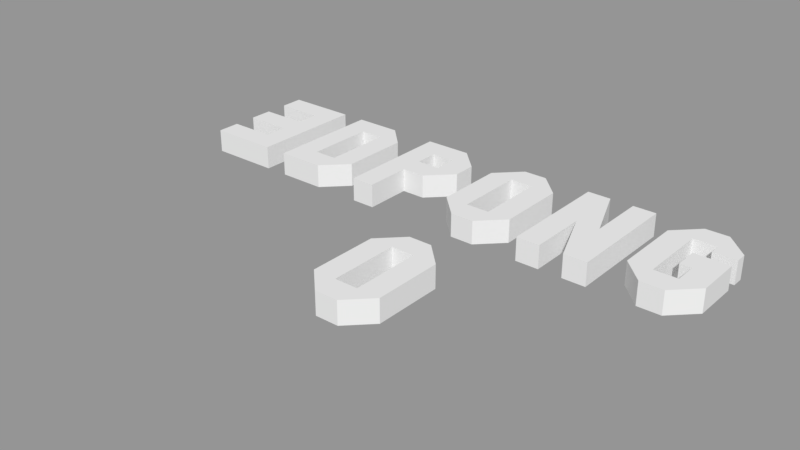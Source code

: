 # Source: 3d_pong_models.blend  (saved by Blender 2.79.0; exported with 4.5.12 LTS)
import bpy
from mathutils import Matrix  # noqa: F401  (used for matrix-valued properties, if any)

bpy.ops.wm.read_factory_settings(use_empty=True)
scene = bpy.context.scene
scene.name = 'TitleScreen'

# ---- collections
col_collection_1_003 = bpy.data.collections.new('Collection 1.003'); scene.collection.children.link(col_collection_1_003)

# ---- meshes
me_plane_006 = bpy.data.meshes.new('Plane.006')
me_plane_006.from_pydata([(1.0, -5.0, 0.0), (1.0, 5.0, 0.0), (-1.0, 3.0, 0.0), (1.0, 3.0, 0.0), (-1.0, -3.0, 0.0), (1.0, -3.0, 0.0), (3.0, -5.0, 0.0), (3.0, 5.0, 0.0), (3.0, 3.0, 0.0), (5.0, 3.0, 0.0), (3.0, -3.0, 0.0), (5.0, -3.0, 0.0), (-1.0, -3.0, -2.0), (1.0, -5.0, -2.0), (1.0, 3.0, -2.0), (1.0, 5.0, -2.0), (-1.0, 3.0, -2.0), (1.0, -3.0, -2.0), (3.0, -3.0, -2.0), (3.0, -5.0, -2.0), (5.0, 3.0, -2.0), (3.0, 5.0, -2.0), (3.0, 3.0, -2.0), (5.0, -3.0, -2.0)], [], [(2, 3, 1), (4, 5, 3, 2), (4, 0, 5), (8, 9, 7), (10, 11, 9, 8), (6, 11, 10), (3, 8, 7, 1), (0, 6, 10, 5), (16, 15, 14), (12, 16, 14, 17), (12, 17, 13), (22, 21, 20), (18, 22, 20, 23), (19, 18, 23), (14, 15, 21, 22), (13, 17, 18, 19), (0, 13, 19, 6), (2, 16, 12, 4), (10, 18, 17, 5), (1, 15, 16, 2), (9, 20, 21, 7), (3, 14, 22, 8), (8, 22, 18, 10), (5, 17, 14, 3), (7, 21, 15, 1), (4, 12, 13, 0), (6, 19, 23, 11), (11, 23, 20, 9)])
me_plane_006.use_remesh_preserve_volume = False
me_plane_006.use_remesh_preserve_attributes = False
me_plane_006.use_mirror_vertex_groups = False
me_plane_006.update()
me_plane_005 = bpy.data.meshes.new('Plane.005')
me_plane_005.from_pydata([(1.0, -5.0, 0.0), (3.0, 2.0, 0.0), (1.0, 5.0, 0.0), (-1.0, 3.0, 0.0), (-1.0, -3.0, 0.0), (1.0, -3.0, 0.0), (1.0, 3.0, 0.0), (3.0, -5.0, 0.0), (2.0, 1.0, 0.0), (3.0, 5.0, 0.0), (2.0, -1.0, 0.0), (3.0, 3.0, 0.0), (3.0, -3.0, 0.0), (5.0, -3.0, 0.0), (3.0, -1.0, 0.0), (5.0, 1.0, 0.0), (5.0, 3.0, 0.0), (3.0, 1.0, 0.0), (5.0, -1.0, 0.0), (5.0, 2.0, 0.0), (3.0, 3.0, -2.0), (5.0, 3.0, -2.0), (-1.0, -3.0, -2.0), (1.0, -5.0, -2.0), (1.0, 3.0, -2.0), (1.0, 5.0, -2.0), (-1.0, 3.0, -2.0), (1.0, -3.0, -2.0), (3.0, -3.0, -2.0), (3.0, -5.0, -2.0), (3.0, 1.0, -2.0), (2.0, 1.0, -2.0), (2.0, -1.0, -2.0), (3.0, -1.0, -2.0), (3.0, 5.0, -2.0), (3.0, 2.0, -2.0), (5.0, 2.0, -2.0), (5.0, -3.0, -2.0), (5.0, -1.0, -2.0), (5.0, 1.0, -2.0)], [], [(3, 6, 2), (4, 0, 5), (4, 5, 6, 3), (14, 18, 15, 17), (7, 13, 12), (12, 13, 18, 14), (6, 11, 9, 2), (0, 7, 12, 5), (14, 17, 8, 10), (9, 11, 16), (16, 11, 1, 19), (26, 25, 24), (22, 27, 23), (22, 26, 24, 27), (33, 30, 39, 38), (29, 28, 37), (28, 33, 38, 37), (24, 25, 34, 20), (23, 27, 28, 29), (33, 32, 31, 30), (34, 21, 20), (21, 36, 35, 20), (3, 26, 22, 4), (6, 24, 20, 11), (8, 31, 32, 10), (9, 34, 25, 2), (19, 36, 21, 16), (5, 27, 24, 6), (0, 23, 29, 7), (1, 35, 36, 19), (11, 20, 35, 1), (12, 28, 27, 5), (7, 29, 37, 13), (4, 22, 23, 0), (18, 38, 39, 15), (15, 39, 30, 17), (17, 30, 31, 8), (13, 37, 38, 18), (2, 25, 26, 3), (16, 21, 34, 9), (10, 32, 33, 14), (14, 33, 28, 12)])
me_plane_005.use_remesh_preserve_volume = False
me_plane_005.use_remesh_preserve_attributes = False
me_plane_005.use_mirror_vertex_groups = False
me_plane_005.update()
me_plane_004 = bpy.data.meshes.new('Plane.004')
me_plane_004.from_pydata([(-1.0, -5.0, 0.0), (1.0, -5.0, 0.0), (-1.0, 5.0, 0.0), (1.0, 5.0, 0.0), (-1.0, 0.0, 0.0), (1.0, 0.0, 0.0), (3.0, -5.0, 0.0), (5.0, -5.0, 0.0), (3.0, 5.0, 0.0), (5.0, 5.0, 0.0), (3.0, 0.0, 0.0), (5.0, 0.0, 0.0), (-1.0, -5.0, -2.0), (1.0, -5.0, -2.0), (1.0, 0.0, -2.0), (1.0, 5.0, -2.0), (-1.0, 5.0, -2.0), (-1.0, 0.0, -2.0), (3.0, 0.0, -2.0), (3.0, -5.0, -2.0), (5.0, -5.0, -2.0), (5.0, 5.0, -2.0), (3.0, 5.0, -2.0), (5.0, 0.0, -2.0)], [], [(4, 5, 3, 2), (10, 11, 9, 8), (6, 7, 11, 10), (5, 6, 10, 3), (0, 1, 5, 4), (17, 16, 15, 14), (18, 22, 21, 23), (19, 18, 23, 20), (14, 15, 18, 19), (12, 17, 14, 13), (10, 18, 15, 3), (1, 13, 14, 5), (11, 23, 21, 9), (3, 15, 16, 2), (9, 21, 22, 8), (2, 16, 17, 4), (8, 22, 18, 10), (0, 12, 13, 1), (5, 14, 19, 6), (4, 17, 12, 0), (7, 20, 23, 11), (6, 19, 20, 7)])
me_plane_004.use_remesh_preserve_volume = False
me_plane_004.use_remesh_preserve_attributes = False
me_plane_004.use_mirror_vertex_groups = False
me_plane_004.update()
me_plane_003 = bpy.data.meshes.new('Plane.003')
me_plane_003.from_pydata([(1.0, -5.0, 0.0), (1.0, 5.0, 0.0), (-1.0, 3.0, 0.0), (1.0, 3.0, 0.0), (-1.0, -3.0, 0.0), (1.0, -3.0, 0.0), (3.0, -5.0, 0.0), (3.0, 5.0, 0.0), (3.0, 3.0, 0.0), (5.0, 3.0, 0.0), (3.0, -3.0, 0.0), (5.0, -3.0, 0.0), (-1.0, -3.0, -2.0), (1.0, -5.0, -2.0), (1.0, 3.0, -2.0), (1.0, 5.0, -2.0), (-1.0, 3.0, -2.0), (1.0, -3.0, -2.0), (3.0, -3.0, -2.0), (3.0, -5.0, -2.0), (5.0, 3.0, -2.0), (3.0, 5.0, -2.0), (3.0, 3.0, -2.0), (5.0, -3.0, -2.0)], [], [(2, 3, 1), (4, 5, 3, 2), (4, 0, 5), (8, 9, 7), (10, 11, 9, 8), (6, 11, 10), (3, 8, 7, 1), (0, 6, 10, 5), (16, 15, 14), (12, 16, 14, 17), (12, 17, 13), (22, 21, 20), (18, 22, 20, 23), (19, 18, 23), (14, 15, 21, 22), (13, 17, 18, 19), (0, 13, 19, 6), (2, 16, 12, 4), (10, 18, 17, 5), (1, 15, 16, 2), (9, 20, 21, 7), (3, 14, 22, 8), (8, 22, 18, 10), (5, 17, 14, 3), (7, 21, 15, 1), (4, 12, 13, 0), (6, 19, 23, 11), (11, 23, 20, 9)])
me_plane_003.use_remesh_preserve_volume = False
me_plane_003.use_remesh_preserve_attributes = False
me_plane_003.use_mirror_vertex_groups = False
me_plane_003.update()
me_plane_002 = bpy.data.meshes.new('Plane.002')
me_plane_002.from_pydata([(-1.0, -5.0, 0.0), (1.0, -5.0, 0.0), (-1.0, 5.0, 0.0), (1.0, 5.0, 0.0), (-1.0, 3.0, 0.0), (1.0, 3.0, 0.0), (-1.0, 1.0, 0.0), (1.0, 1.0, 0.0), (-1.0, -1.0, 0.0), (1.0, -1.0, 0.0), (3.0, 5.0, 0.0), (3.0, 3.0, 0.0), (5.0, 3.0, 0.0), (3.0, 1.0, 0.0), (5.0, 1.0, 0.0), (3.0, -1.0, 0.0), (-1.0, -5.0, -2.0), (1.0, -5.0, -2.0), (-1.0, 5.0, -2.0), (1.0, 5.0, -2.0), (-1.0, 3.0, -2.0), (1.0, 3.0, -2.0), (-1.0, 1.0, -2.0), (1.0, 1.0, -2.0), (-1.0, -1.0, -2.0), (1.0, -1.0, -2.0), (3.0, 5.0, -2.0), (3.0, 3.0, -2.0), (5.0, 3.0, -2.0), (3.0, 1.0, -2.0), (5.0, 1.0, -2.0), (3.0, -1.0, -2.0)], [], [(4, 5, 3, 2), (6, 7, 5, 4), (8, 9, 7, 6), (0, 1, 9, 8), (3, 5, 11, 10), (10, 11, 12), (12, 11, 13, 14), (14, 13, 15), (9, 15, 13, 7), (20, 18, 19, 21), (22, 20, 21, 23), (24, 22, 23, 25), (16, 24, 25, 17), (19, 26, 27, 21), (26, 28, 27), (28, 30, 29, 27), (30, 31, 29), (25, 23, 29, 31), (7, 23, 21, 5), (11, 27, 29, 13), (15, 31, 30, 14), (10, 26, 19, 3), (4, 20, 22, 6), (8, 24, 16, 0), (5, 21, 27, 11), (9, 25, 31, 15), (0, 16, 17, 1), (12, 28, 26, 10), (13, 29, 23, 7), (6, 22, 24, 8), (3, 19, 18, 2), (1, 17, 25, 9), (2, 18, 20, 4), (14, 30, 28, 12)])
me_plane_002.use_remesh_preserve_volume = False
me_plane_002.use_remesh_preserve_attributes = False
me_plane_002.use_mirror_vertex_groups = False
me_plane_002.update()
me_plane_001 = bpy.data.meshes.new('Plane.001')
me_plane_001.from_pydata([(1.0, -1.0, 0.0), (1.0, 1.0, 0.0), (3.0, -1.0, 0.0), (3.0, 1.0, 0.0), (1.0, 3.0, -8.742e-08), (3.0, 3.0, -8.742e-08), (1.0, 5.0, -1.748e-07), (3.0, 5.0, -1.748e-07), (1.0, -3.0, 8.742e-08), (3.0, -3.0, 8.742e-08), (1.0, -5.0, 1.748e-07), (3.0, -5.0, 1.748e-07), (-3.0, -1.0, 0.0), (-3.0, 1.0, 0.0), (-3.0, 3.0, -8.742e-08), (-3.0, 5.0, -1.748e-07), (-3.0, -3.0, 8.742e-08), (-3.0, -5.0, 1.748e-07), (1.0, -1.0, -2.0), (1.0, 1.0, -2.0), (3.0, -1.0, -2.0), (3.0, 1.0, -2.0), (3.0, 3.0, -2.0), (1.0, 3.0, -2.0), (3.0, 5.0, -2.0), (1.0, 5.0, -2.0), (1.0, -3.0, -2.0), (3.0, -3.0, -2.0), (1.0, -5.0, -2.0), (3.0, -5.0, -2.0), (-3.0, 1.0, -2.0), (-3.0, -1.0, -2.0), (-3.0, 5.0, -2.0), (-3.0, 3.0, -2.0), (-3.0, -3.0, -2.0), (-3.0, -5.0, -2.0), (5.0, -3.0, -2.0), (7.0, -3.0, -2.0), (7.0, -5.0, -2.0), (5.0, -5.0, -2.0), (5.0, 5.0, -1.748e-07), (7.0, 5.0, -1.748e-07), (5.0, -5.0, 1.748e-07), (7.0, -5.0, 1.748e-07), (7.0, -3.0, 8.742e-08), (5.0, -3.0, 8.742e-08), (5.0, 3.0, -8.742e-08), (7.0, 3.0, -8.742e-08), (9.0, 5.0, -1.748e-07), (9.0, 3.0, -8.742e-08), (7.0, 5.0, -2.0), (11.0, 3.0, -8.742e-08), (9.0, -3.0, 1.748e-07), (11.0, -3.0, 1.748e-07), (9.0, -5.0, 2.623e-07), (5.0, 5.0, -2.0), (7.0, 3.0, -2.0), (5.0, 3.0, -2.0), (9.0, 5.0, -2.0), (9.0, 3.0, -2.0), (11.0, 3.0, -2.0), (9.0, -3.0, -2.0), (11.0, -3.0, -2.0), (9.0, -5.0, -2.0)], [], [(18, 31, 30, 19), (1, 0, 2, 3), (1, 3, 5, 4), (4, 5, 7, 6), (23, 33, 32, 25), (2, 0, 8, 9), (9, 8, 10, 11), (28, 35, 34, 26), (19, 30, 13, 1), (19, 21, 20, 18), (19, 23, 22, 21), (23, 25, 24, 22), (14, 33, 23, 4), (20, 27, 26, 18), (27, 29, 28, 26), (28, 10, 17, 35), (7, 24, 25, 6), (13, 30, 31, 12), (12, 31, 18, 0), (0, 18, 26, 8), (15, 32, 33, 14), (2, 20, 21, 3), (10, 28, 29, 11), (5, 22, 24, 7), (16, 34, 35, 17), (11, 29, 27, 9), (8, 26, 34, 16), (25, 32, 15, 6), (8, 16, 17, 10), (4, 23, 19, 1), (6, 15, 14, 4), (3, 21, 22, 5), (9, 27, 20, 2), (46, 45, 44, 47), (46, 47, 41, 40), (44, 45, 42, 43), (37, 38, 39, 36), (57, 56, 37, 36), (41, 47, 49, 48), (48, 49, 51), (51, 49, 52, 53), (53, 52, 54), (43, 54, 52, 44), (57, 55, 50, 56), (50, 58, 59, 56), (58, 60, 59), (60, 62, 61, 59), (62, 63, 61), (38, 37, 61, 63), (43, 38, 63, 54), (42, 39, 38, 43), (52, 61, 37, 44), (44, 37, 56, 47), (53, 62, 60, 51), (45, 36, 39, 42), (49, 59, 61, 52), (48, 58, 50, 41), (47, 56, 59, 49), (46, 57, 36, 45), (54, 63, 62, 53), (41, 50, 55, 40), (51, 60, 58, 48), (40, 55, 57, 46), (1, 13, 12, 0)])
me_plane_001.use_remesh_preserve_volume = False
me_plane_001.use_remesh_preserve_attributes = False
me_plane_001.use_mirror_vertex_groups = False
me_plane_001.update()

# ---- objects
ob_letter_o_001 = bpy.data.objects.new('letter_O.001', me_plane_006)
ob_letter_g = bpy.data.objects.new('letter_G', me_plane_005)
ob_letter_n = bpy.data.objects.new('letter_N', me_plane_004)
ob_letter_o = bpy.data.objects.new('letter_O', me_plane_003)
ob_letter_p = bpy.data.objects.new('letter_P', me_plane_002)
ob_logo_3d = bpy.data.objects.new('logo_3D', me_plane_001)

# ---- transforms, parenting, visibility, modifiers, constraints
ob_letter_o_001.location = (22.0, -15.0, 0.0)
ob_letter_o_001.lineart.crease_threshold = 0.0
ob_letter_g.location = (38.0, 0.0, 0.0)
ob_letter_g.lineart.crease_threshold = 0.0
ob_letter_n.location = (30.0, 0.0, 0.0)
ob_letter_n.lineart.crease_threshold = 0.0
ob_letter_o.location = (22.0, 0.0, 0.0)
ob_letter_o.lineart.crease_threshold = 0.0
ob_letter_p.location = (14.0, 0.0, 0.0)
ob_letter_p.lineart.crease_threshold = 0.0
ob_logo_3d.location = (0.0, 0.0, 0.0)
ob_logo_3d.lineart.crease_threshold = 0.0

# ---- collection membership
col_collection_1_003.objects.link(ob_letter_o_001)
col_collection_1_003.objects.link(ob_letter_g)
col_collection_1_003.objects.link(ob_letter_n)
col_collection_1_003.objects.link(ob_letter_o)
col_collection_1_003.objects.link(ob_letter_p)
col_collection_1_003.objects.link(ob_logo_3d)

# ---- scene / render settings (as saved in the file)
scene.frame_start = 1; scene.frame_end = 250; scene.frame_set(1)
scene.render.engine = 'BLENDER_EEVEE_NEXT'
scene.render.image_settings.exr_codec = 'NONE'
scene.render.resolution_percentage = 50
scene.render.dither_intensity = 0.0
scene.render.simplify_subdivision_render = 0
scene.render.simplify_child_particles_render = 0.0
scene.cycles.use_denoising = False
scene.cycles.samples = 128
scene.cycles.sampling_pattern = 'TABULATED_SOBOL'
scene.cycles.use_adaptive_sampling = False
scene.cycles.use_light_tree = False
scene.cycles.blur_glossy = 0.0
scene.cycles.sample_clamp_indirect = 0.0
scene.view_settings.view_transform = 'Standard'
bpy.context.view_layer.update()

# ---- added for rendering (the .blend has no active camera and no usable light): camera, sun + grey world if the file has none
cam_auto = bpy.data.cameras.new('AutoCamera')
cam_auto.lens = 50.0
cam_auto.sensor_width = 36.0
cam_auto.clip_end = 1000.0
ob_auto_camera = bpy.data.objects.new('AutoCamera', cam_auto)
scene.collection.objects.link(ob_auto_camera)
ob_auto_camera.location = (68.4751, -65.6701, 37.78)
ob_auto_camera.rotation_euler = (1.09748, -7.21219e-08, 0.694738)
scene.camera = ob_auto_camera
light_auto_sun = bpy.data.lights.new('AutoSun', 'SUN')
light_auto_sun.energy = 3.0
light_auto_sun.angle = 0.0523599
ob_auto_sun = bpy.data.objects.new('AutoSun', light_auto_sun)
scene.collection.objects.link(ob_auto_sun)
ob_auto_sun.rotation_euler = (0.872665, 0.174533, 0.523599)
if scene.world is None:
    world_auto = bpy.data.worlds.new('AutoWorld')
    world_auto.color = (0.3, 0.3, 0.3)
    scene.world = world_auto
bpy.context.view_layer.update()
